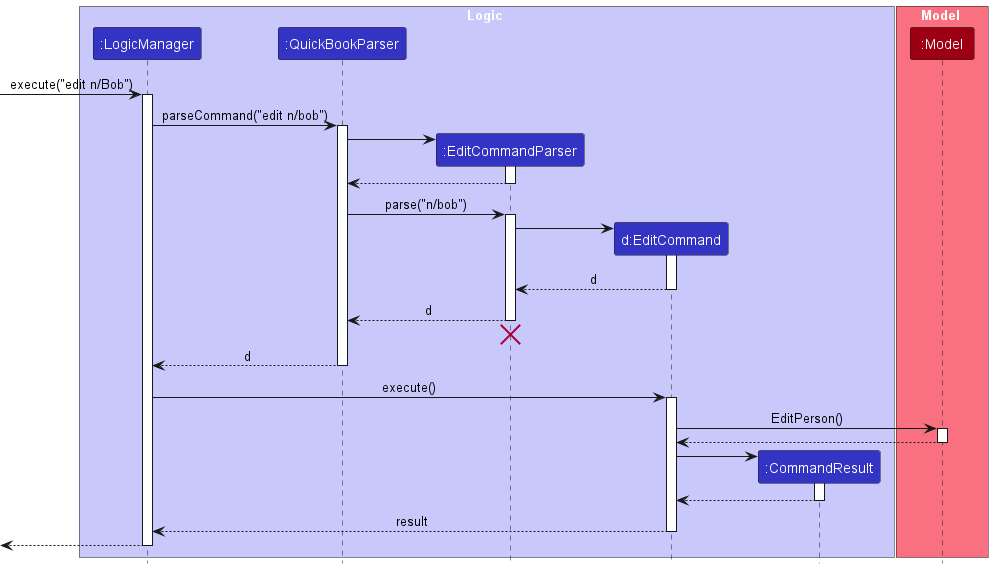

The diagram above was rendered by PlantUML. Its source (embedded in the PNG):
@startuml
!include style.puml

box Logic LOGIC_COLOR_T1
participant ":LogicManager" as LogicManager LOGIC_COLOR
participant ":QuickBookParser" as QuickBookParser LOGIC_COLOR
participant ":EditCommandParser" as EditCommandParser LOGIC_COLOR
participant "d:EditCommand" as EditCommand LOGIC_COLOR
participant ":CommandResult" as CommandResult LOGIC_COLOR
end box

box Model MODEL_COLOR_T1
participant ":Model" as Model MODEL_COLOR
end box

[-> LogicManager : execute("edit n/Bob")
activate LogicManager

LogicManager -> QuickBookParser : parseCommand("edit n/bob")
activate QuickBookParser

create EditCommandParser
QuickBookParser -> EditCommandParser
activate EditCommandParser

EditCommandParser --> QuickBookParser
deactivate EditCommandParser

QuickBookParser -> EditCommandParser : parse("n/bob")
activate EditCommandParser

create EditCommand
EditCommandParser -> EditCommand
activate EditCommand

EditCommand --> EditCommandParser : d
deactivate EditCommand

EditCommandParser --> QuickBookParser : d
deactivate EditCommandParser
'Hidden arrow to position the destroy marker below the end of the activation bar.
EditCommandParser -[hidden]-> QuickBookParser
destroy EditCommandParser

QuickBookParser --> LogicManager : d
deactivate QuickBookParser

LogicManager -> EditCommand : execute()
activate EditCommand

EditCommand -> Model : EditPerson()
activate Model

Model --> EditCommand
deactivate Model

create CommandResult
EditCommand -> CommandResult
activate CommandResult

CommandResult --> EditCommand
deactivate CommandResult

EditCommand --> LogicManager : result
deactivate EditCommand

[<--LogicManager
deactivate LogicManager
@enduml